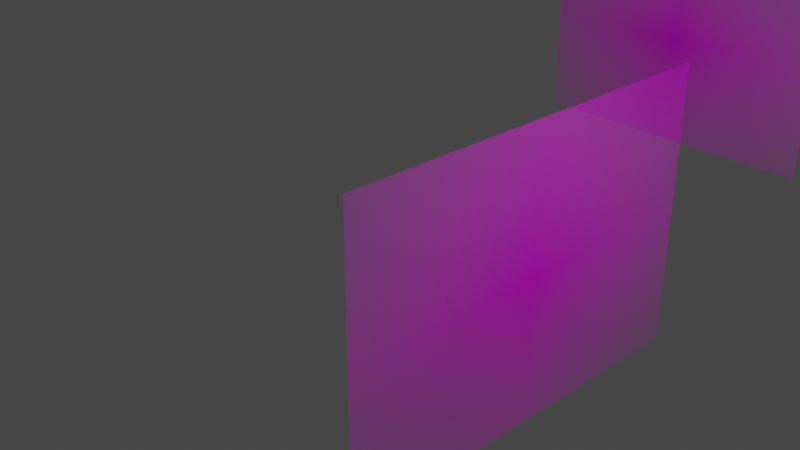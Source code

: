 # Source: head.blend  (saved by Blender 3.4.6; exported with 4.5.12 LTS)
import bpy
from mathutils import Matrix  # noqa: F401  (used for matrix-valued properties, if any)

bpy.ops.wm.read_factory_settings(use_empty=True)
scene = bpy.context.scene
scene.name = 'Scene'

# ---- collections
col_collection = bpy.data.collections.new('Collection'); scene.collection.children.link(col_collection)
col_collection_1 = bpy.data.collections.new('Collection 1'); col_collection.children.link(col_collection_1)

# ---- images (referenced by path relative to the original .blend; pixels are not part of the script)
import os
ASSET_DIR = os.environ.get("B2B_ASSET_DIR", "")  # directory of the original .blend (textures are referenced by path, not embedded)
HERE = os.path.dirname(os.path.abspath(__file__))  # packed textures are extracted next to this script under _unpacked/

def load_image(name, relpath, width, height, colorspace="sRGB"):
    """Load a texture the original file referenced (path relative to the .blend, or extracted next to this script)."""
    p = next((c for c in (os.path.join(HERE, relpath), os.path.join(ASSET_DIR, relpath)) if relpath and os.path.exists(c)), "")
    if p:
        img = bpy.data.images.load(p, check_existing=True)
        img.name = name
    else:  # same state as the original file: an image datablock whose file is absent (Cycles renders it pink)
        img = bpy.data.images.new(name, width, height)
        img.source = "FILE"
        img.filepath = "//" + (relpath or name)
    img.colorspace_settings.name = colorspace
    return img
img_65dd24987fd3a420cde9bc3e998e45f450c1ce2e_hq_jpg = load_image('65dd24987fd3a420cde9bc3e998e45f450c1ce2e_hq.jpg', '65dd24987fd3a420cde9bc3e998e45f450c1ce2e_hq.jpg', 1024, 1024, 'sRGB')
img_65dd24987fd3a420cde9bc3e998e45f450c1ce2e_hq_jpg_001 = load_image('65dd24987fd3a420cde9bc3e998e45f450c1ce2e_hq.jpg.001', '65dd24987fd3a420cde9bc3e998e45f450c1ce2e_hq.jpg', 1024, 1024, 'sRGB')

# ---- materials (node trees are filled in below, after node groups)
mat_65dd24987fd3a420cde9bc3e998e45f450c1ce2e_hq = bpy.data.materials.new('65dd24987fd3a420cde9bc3e998e45f450c1ce2e_hq')
mat_65dd24987fd3a420cde9bc3e998e45f450c1ce2e_hq.surface_render_method = 'BLENDED'
mat_65dd24987fd3a420cde9bc3e998e45f450c1ce2e_hq.blend_method = 'BLEND'
mat_65dd24987fd3a420cde9bc3e998e45f450c1ce2e_hq_001 = bpy.data.materials.new('65dd24987fd3a420cde9bc3e998e45f450c1ce2e_hq.001')
mat_65dd24987fd3a420cde9bc3e998e45f450c1ce2e_hq_001.surface_render_method = 'BLENDED'
mat_65dd24987fd3a420cde9bc3e998e45f450c1ce2e_hq_001.blend_method = 'BLEND'

# ---- material node trees
mat_65dd24987fd3a420cde9bc3e998e45f450c1ce2e_hq.use_nodes = True; mat_65dd24987fd3a420cde9bc3e998e45f450c1ce2e_hq.node_tree.nodes.clear()
_N = mat_65dd24987fd3a420cde9bc3e998e45f450c1ce2e_hq.node_tree.nodes; _L = mat_65dd24987fd3a420cde9bc3e998e45f450c1ce2e_hq.node_tree.links
n0 = _N.new('ShaderNodeOutputMaterial'); n0.name = 'Material Output'; n0.location = (300, 300)
n1 = _N.new('ShaderNodeTexImage'); n1.name = 'Image Texture'; n1.location = (-200, 300)
n1.image = img_65dd24987fd3a420cde9bc3e998e45f450c1ce2e_hq_jpg
n1.extension = 'CLIP'
n2 = _N.new('ShaderNodeBsdfPrincipled'); n2.name = 'Principled BSDF'; n2.location = (0, 300)
n2.distribution = 'GGX'
n2.subsurface_method = 'RANDOM_WALK_SKIN'
n2.inputs[3].default_value = 1.45
n2.inputs[27].default_value = (0.0, 0.0, 0.0, 1.0)
n2.inputs[28].default_value = 1.0
_L.new(n1.outputs[0], n2.inputs[0])
_L.new(n1.outputs[1], n2.inputs[4])
_L.new(n2.outputs[0], n0.inputs[0])
n0.is_active_output = True
mat_65dd24987fd3a420cde9bc3e998e45f450c1ce2e_hq_001.use_nodes = True; mat_65dd24987fd3a420cde9bc3e998e45f450c1ce2e_hq_001.node_tree.nodes.clear()
_N = mat_65dd24987fd3a420cde9bc3e998e45f450c1ce2e_hq_001.node_tree.nodes; _L = mat_65dd24987fd3a420cde9bc3e998e45f450c1ce2e_hq_001.node_tree.links
n0 = _N.new('ShaderNodeOutputMaterial'); n0.name = 'Material Output'; n0.location = (300, 300)
n1 = _N.new('ShaderNodeTexImage'); n1.name = 'Image Texture'; n1.location = (-200, 300)
n1.image = img_65dd24987fd3a420cde9bc3e998e45f450c1ce2e_hq_jpg_001
n1.extension = 'CLIP'
n2 = _N.new('ShaderNodeBsdfPrincipled'); n2.name = 'Principled BSDF'; n2.location = (0, 300)
n2.distribution = 'GGX'
n2.subsurface_method = 'RANDOM_WALK_SKIN'
n2.inputs[3].default_value = 1.45
n2.inputs[27].default_value = (0.0, 0.0, 0.0, 1.0)
n2.inputs[28].default_value = 1.0
_L.new(n1.outputs[0], n2.inputs[0])
_L.new(n1.outputs[1], n2.inputs[4])
_L.new(n2.outputs[0], n0.inputs[0])
n0.is_active_output = True

# ---- world
world_world = bpy.data.worlds.new('World'); scene.world = world_world
world_world.use_nodes = True; world_world.node_tree.nodes.clear()
_N = world_world.node_tree.nodes; _L = world_world.node_tree.links
n0 = _N.new('ShaderNodeOutputWorld'); n0.name = 'World Output'; n0.location = (300, 300)
n1 = _N.new('ShaderNodeBackground'); n1.name = 'Background'; n1.location = (10, 300)
n1.inputs[0].default_value = (0.05088, 0.05088, 0.05088, 1.0)
_L.new(n1.outputs[0], n0.inputs[0])
n0.is_active_output = True
world_world.color = (0.05088, 0.05088, 0.05088)
world_world.use_sun_shadow = False
world_world.sun_shadow_jitter_overblur = 0.0

# ---- cameras
cam_camera = bpy.data.cameras.new('Camera')
cam_camera.clip_end = 100.0
cam_camera.ortho_scale = 7.314

# ---- lights
light_light = bpy.data.lights.new('Light', 'POINT')
light_light.transmission_factor = 0.0
light_light.energy = 1000.0
light_light.shadow_soft_size = 0.1
light_light.shadow_maximum_resolution = 0.006
light_light.use_absolute_resolution = True

# ---- meshes
me_65dd24987fd3a420cde9bc3e998e45f450c1ce2e_hq = bpy.data.meshes.new('65dd24987fd3a420cde9bc3e998e45f450c1ce2e_hq')
me_65dd24987fd3a420cde9bc3e998e45f450c1ce2e_hq.from_pydata([(-0.7031, -0.5, 0.0), (0.7031, -0.5, 0.0), (-0.7031, 0.5, 0.0), (0.7031, 0.5, 0.0)], [], [(0, 1, 3, 2)])
_uv = me_65dd24987fd3a420cde9bc3e998e45f450c1ce2e_hq.uv_layers.new(name='UVMap')
_uv.uv.foreach_set('vector', [0.0, 0.0, 1.0, 0.0, 1.0, 1.0, 0.0, 1.0])
me_65dd24987fd3a420cde9bc3e998e45f450c1ce2e_hq.materials.append(mat_65dd24987fd3a420cde9bc3e998e45f450c1ce2e_hq)
me_65dd24987fd3a420cde9bc3e998e45f450c1ce2e_hq.update()
me_65dd24987fd3a420cde9bc3e998e45f450c1ce2e_hq_001 = bpy.data.meshes.new('65dd24987fd3a420cde9bc3e998e45f450c1ce2e_hq.001')
me_65dd24987fd3a420cde9bc3e998e45f450c1ce2e_hq_001.from_pydata([(-0.7031, -0.5, 0.0), (0.7031, -0.5, 0.0), (-0.7031, 0.5, 0.0), (0.7031, 0.5, 0.0)], [], [(0, 1, 3, 2)])
_uv = me_65dd24987fd3a420cde9bc3e998e45f450c1ce2e_hq_001.uv_layers.new(name='UVMap')
_uv.uv.foreach_set('vector', [0.0, 0.0, 1.0, 0.0, 1.0, 1.0, 0.0, 1.0])
me_65dd24987fd3a420cde9bc3e998e45f450c1ce2e_hq_001.materials.append(mat_65dd24987fd3a420cde9bc3e998e45f450c1ce2e_hq_001)
me_65dd24987fd3a420cde9bc3e998e45f450c1ce2e_hq_001.update()
me_circle_002 = bpy.data.meshes.new('Circle.002')
me_circle_002.from_pydata([(0.0, 1.0, 0.0), (-0.1951, 0.9808, 0.0), (-0.3827, 0.9239, 0.0), (-0.5556, 0.8315, 0.0), (-0.7071, 0.7071, 0.0), (-0.8315, 0.5556, 0.0), (-0.9239, 0.3827, 0.0), (-0.9808, 0.1951, 0.0), (-1.0, 0.0, 0.0), (-0.9808, -0.1951, 0.0), (-0.9239, -0.3827, 0.0), (-0.8315, -0.5556, 0.0), (-0.7071, -0.7071, 0.0), (-0.5556, -0.8315, 0.0), (-0.3827, -0.9239, 0.0), (-0.1951, -0.9808, 0.0), (0.0, -1.0, 0.0), (0.1951, -0.9808, 0.0), (0.3827, -0.9239, 0.0), (0.5556, -0.8315, 0.0), (0.7071, -0.7071, 0.0), (0.8315, -0.5556, 0.0), (0.9239, -0.3827, 0.0), (0.9808, -0.1951, 0.0), (1.0, 0.0, 0.0), (0.9808, 0.1951, 0.0), (0.9239, 0.3827, 0.0), (0.8315, 0.5556, 0.0), (0.7071, 0.7071, 0.0), (0.5556, 0.8315, 0.0), (0.3827, 0.9239, 0.0), (0.1951, 0.9808, 0.0), (7.55e-15, 1.003, -0.01102), (1.22e-08, 0.9818, -0.2259), (2.393e-08, 0.9195, -0.4325), (3.475e-08, 0.8182, -0.5511), (4.422e-08, 0.6819, -0.6434), (5.2e-08, 0.5158, -0.7527), (5.778e-08, 0.3263, -1.012), (6.134e-08, -0.4678, -1.077), (6.254e-08, -0.89, -1.118), (6.134e-08, -1.005, -1.042), (5.778e-08, -1.024, -0.8158), (5.2e-08, -1.082, -0.7555), (4.422e-08, -1.058, -0.6627), (3.475e-08, -1.137, -0.6229), (2.393e-08, -1.147, -0.4767), (1.22e-08, -1.35, -0.3309), (7.55e-15, -0.994, 0.002794), (-1.22e-08, -1.055, 0.2011), (-2.393e-08, -1.037, 0.3911), (-3.475e-08, -0.9798, 0.6009), (-4.422e-08, -0.8682, 0.7678), (-5.2e-08, -0.7021, 0.9048), (-5.778e-08, -0.5126, 1.007), (-6.134e-08, -0.307, 1.069), (-6.254e-08, -0.09319, 1.09), (-6.134e-08, 0.1206, 1.069), (-5.778e-08, 0.3263, 1.007), (-5.2e-08, 0.5158, 0.9048), (-4.422e-08, 0.6819, 0.7678), (-3.475e-08, 0.8182, 0.6009), (-2.393e-08, 0.9195, 0.4105), (-1.22e-08, 0.9818, 0.2039), (-0.9729, -0.1225, 0.1886), (-0.9876, -0.1225, 0.4771), (-0.9306, -0.1225, 0.6189), (-0.8379, -0.1225, 0.7497), (-0.7132, -0.1225, 0.8643), (-0.5612, -0.1225, 0.9583), (-0.3878, -0.1225, 1.028), (-0.1997, -0.1225, 1.071), (-0.004043, -0.1225, 1.086), (0.1916, -0.1225, 1.071), (0.3797, -0.1225, 1.028), (0.5531, -0.1225, 0.9583), (0.7051, -0.1225, 0.8643), (0.8298, -0.1225, 0.7497), (0.9225, -0.1225, 0.6189), (0.9795, -0.1225, 0.4771), (0.9784, -0.1225, 0.1954), (0.9714, -0.1225, -0.005082), (0.9457, -0.1225, -0.2554), (0.8764, -0.1225, -0.4566), (0.7337, -0.1225, -0.669), (0.6232, -0.1225, -0.7978), (0.449, -0.1225, -0.8774), (0.2355, -0.1225, -0.989), (0.001063, -0.1225, -1.054), (-0.3573, -0.1225, -0.9657), (-0.5015, -0.1225, -0.8738), (-0.649, -0.1225, -0.7884), (-0.7829, -0.1225, -0.6195), (-0.8327, -0.1225, -0.5341), (-0.897, -0.1225, -0.4614), (-0.9411, -0.1225, -0.096), (0.1324, -1.189, -0.4127), (-0.1336, -1.185, -0.4123), (0.7499, -0.2116, -0.7436), (-0.7753, -0.2116, -0.7436), (0.2364, -1.021, -0.6866), (-0.2138, -1.021, -0.6885), (6.101e-09, -1.172, -0.1641)], [(1, 0), (2, 1), (3, 2), (4, 3), (5, 4), (6, 5), (7, 6), (8, 7), (9, 8), (10, 9), (11, 10), (12, 11), (13, 12), (14, 13), (15, 14), (16, 15), (17, 16), (18, 17), (19, 18), (20, 19), (21, 20), (22, 21), (23, 22), (24, 23), (25, 24), (26, 25), (27, 26), (28, 27), (29, 28), (30, 29), (31, 30), (0, 31), (33, 32), (34, 33), (35, 34), (36, 35), (37, 36), (38, 37), (39, 38), (40, 39), (41, 40), (42, 41), (43, 42), (44, 43), (45, 44), (46, 45), (47, 46), (102, 47), (49, 48), (50, 49), (51, 50), (52, 51), (53, 52), (54, 53), (55, 54), (56, 55), (57, 56), (58, 57), (59, 58), (60, 59), (61, 60), (62, 61), (63, 62), (32, 63), (65, 64), (66, 65), (67, 66), (68, 67), (69, 68), (70, 69), (71, 70), (72, 71), (73, 72), (74, 73), (75, 74), (76, 75), (77, 76), (78, 77), (79, 78), (80, 79), (81, 80), (82, 81), (83, 82), (84, 83), (85, 84), (86, 85), (87, 86), (88, 87), (89, 88), (90, 89), (91, 90), (92, 91), (93, 92), (94, 93), (95, 94), (64, 95), (47, 96), (47, 97), (83, 98), (94, 99), (40, 99), (40, 98), (45, 100), (45, 101), (43, 100), (43, 101), (44, 100), (44, 101), (48, 102)], [])
me_circle_002.update()

# ---- objects
ob_light = bpy.data.objects.new('Light', light_light)
ob_camera = bpy.data.objects.new('Camera', cam_camera)
ob_65dd24987fd3a420cde9bc3e998e45f450c1ce2e_hq = bpy.data.objects.new('65dd24987fd3a420cde9bc3e998e45f450c1ce2e_hq', me_65dd24987fd3a420cde9bc3e998e45f450c1ce2e_hq)
ob_65dd24987fd3a420cde9bc3e998e45f450c1ce2e_hq_001 = bpy.data.objects.new('65dd24987fd3a420cde9bc3e998e45f450c1ce2e_hq.001', me_65dd24987fd3a420cde9bc3e998e45f450c1ce2e_hq_001)
ob_circle_002 = bpy.data.objects.new('Circle.002', me_circle_002)

# ---- transforms, parenting, visibility, modifiers, constraints
ob_light.location = (4.076, 1.005, 5.904)
ob_light.rotation_euler = (0.6503, 0.05522, 1.866)
ob_light.lock_rotations_4d = False
ob_light.empty_display_type = 'ARROWS'
ob_light.color = (0.0, 0.0, 0.0, 0.0)
ob_light.lineart.crease_threshold = 0.0
ob_camera.location = (7.359, -6.926, 4.958)
ob_camera.rotation_euler = (1.109, 0.0, 0.8149)
ob_camera.lock_rotations_4d = False
ob_camera.empty_display_type = 'ARROWS'
ob_camera.color = (0.0, 0.0, 0.0, 0.0)
ob_camera.display_type = 'WIRE'
ob_camera.lineart.crease_threshold = 0.0
ob_65dd24987fd3a420cde9bc3e998e45f450c1ce2e_hq.location = (1.758, 0.0, 0.0)
ob_65dd24987fd3a420cde9bc3e998e45f450c1ce2e_hq.rotation_euler = (1.571, -3.142, 1.571)
ob_65dd24987fd3a420cde9bc3e998e45f450c1ce2e_hq.scale = (-3.147, -3.147, -3.147)
ob_65dd24987fd3a420cde9bc3e998e45f450c1ce2e_hq_001.location = (-1.583, 7.185, 0.0)
ob_65dd24987fd3a420cde9bc3e998e45f450c1ce2e_hq_001.rotation_euler = (1.571, -3.142, 3.142)
ob_65dd24987fd3a420cde9bc3e998e45f450c1ce2e_hq_001.scale = (-3.147, -3.147, -3.147)
ob_circle_002.location = (0.0, -0.4911, 1.222)
ob_circle_002.scale = (0.1522, 0.1987, 0.1977)

# ---- collection membership
col_collection.objects.link(ob_light)
col_collection.objects.link(ob_camera)
col_collection_1.objects.link(ob_65dd24987fd3a420cde9bc3e998e45f450c1ce2e_hq)
col_collection_1.objects.link(ob_65dd24987fd3a420cde9bc3e998e45f450c1ce2e_hq_001)
col_collection_1.objects.link(ob_circle_002)

# ---- scene / render settings (as saved in the file)
scene.camera = ob_camera
scene.frame_start = 1; scene.frame_end = 250; scene.frame_set(1)
scene.render.engine = 'BLENDER_EEVEE_NEXT'
scene.cycles.sampling_pattern = 'TABULATED_SOBOL'
scene.cycles.use_light_tree = False
scene.view_settings.view_transform = 'Filmic'
bpy.context.view_layer.update()
